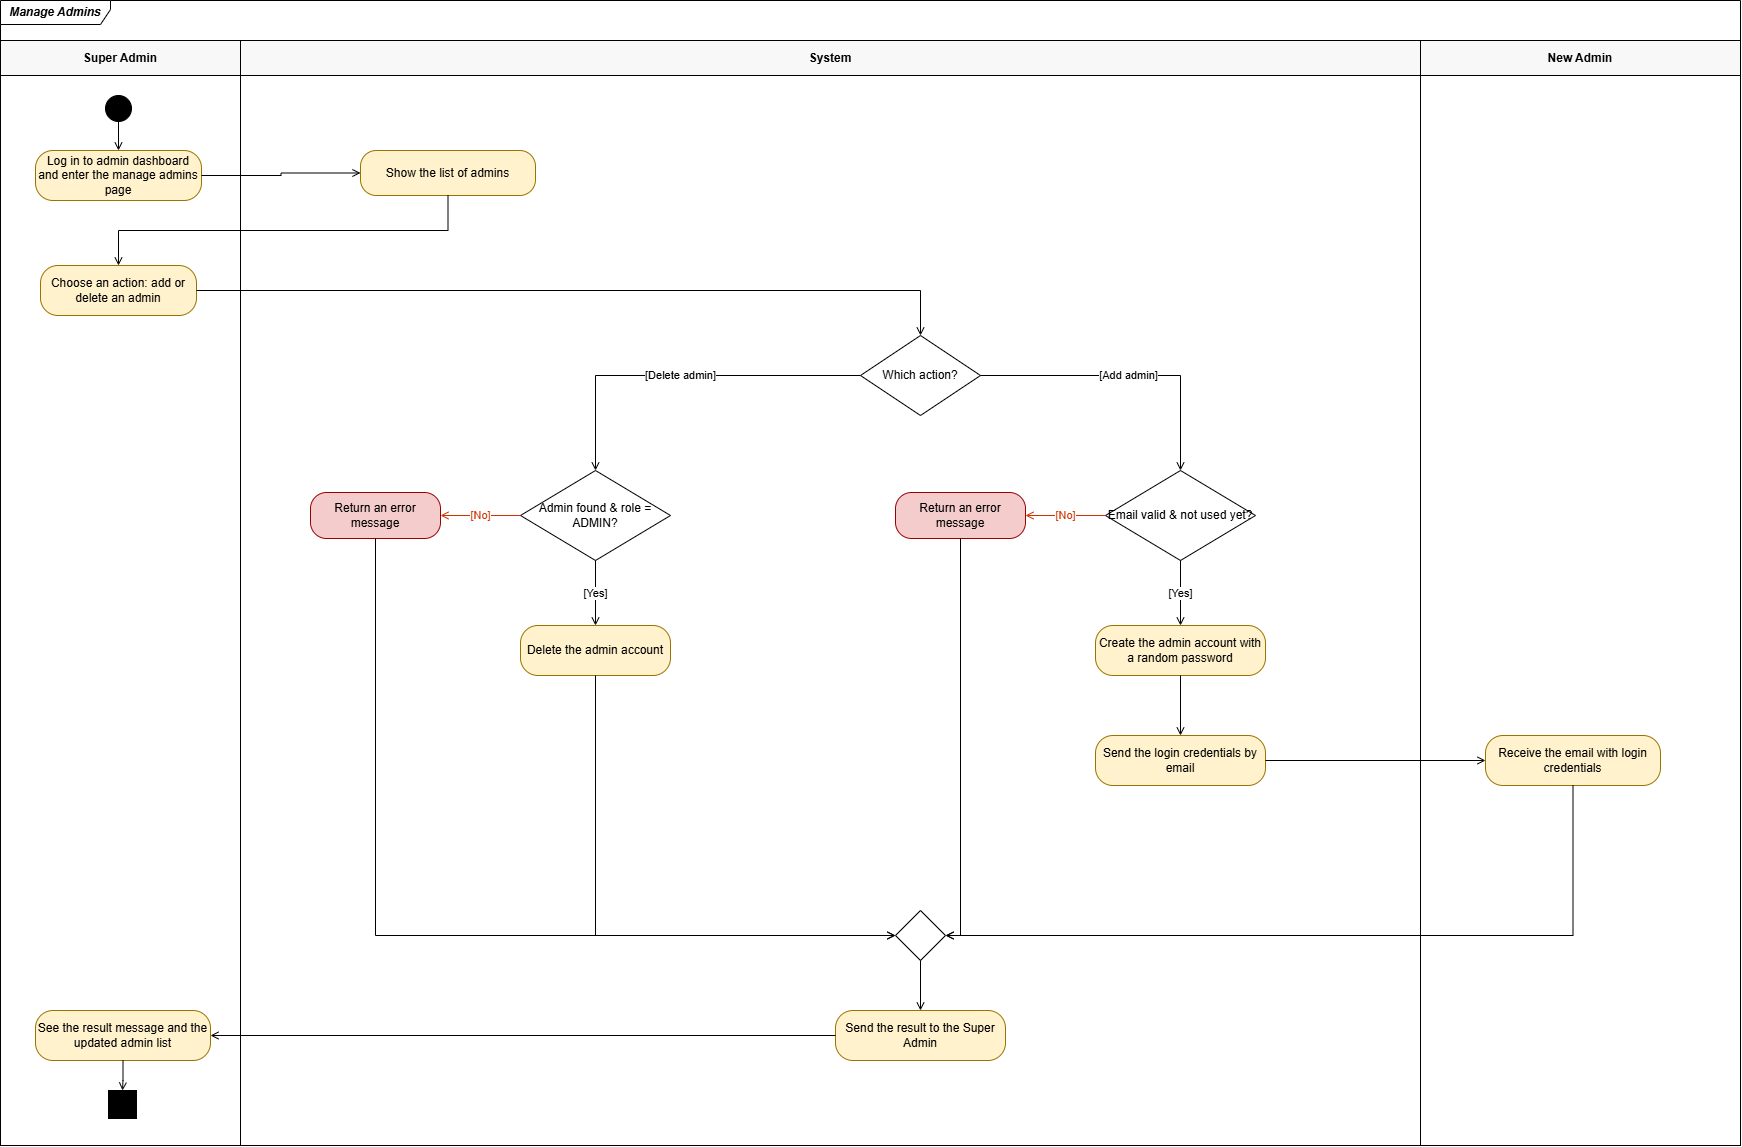

The diagram above was exported from draw.io. Its source (the exported page's mxGraphModel, read from the mxfile embedded in the PNG):
<mxGraphModel dx="774" dy="498" grid="1" gridSize="10" guides="1" tooltips="1" connect="1" arrows="1" fold="1" page="1" pageScale="1" pageWidth="850" pageHeight="1100" math="0" shadow="0">
  <root>
    <mxCell id="0" />
    <mxCell id="1" parent="0" />
    <mxCell id="frame_main" parent="1" style="shape=umlFrame;whiteSpace=wrap;html=1;pointerEvents=0;width=110;height=24;fontStyle=3;" value="Manage Admins" vertex="1">
      <mxGeometry height="1145" width="1740" x="20" y="15" as="geometry" />
    </mxCell>
    <mxCell id="lane_super_hdr" parent="1" style="rounded=0;whiteSpace=wrap;html=1;fillColor=#F8F8F8;strokeColor=#000000;fontStyle=1;" value="Super Admin" vertex="1">
      <mxGeometry height="35" width="240" x="20" y="55" as="geometry" />
    </mxCell>
    <mxCell id="lane_sys_hdr" parent="1" style="rounded=0;whiteSpace=wrap;html=1;fillColor=#F8F8F8;strokeColor=#000000;fontStyle=1;" value="System" vertex="1">
      <mxGeometry height="35" width="1180" x="260" y="55" as="geometry" />
    </mxCell>
    <mxCell id="lane_new_hdr" parent="1" style="rounded=0;whiteSpace=wrap;html=1;fillColor=#F8F8F8;strokeColor=#000000;fontStyle=1;" value="New Admin" vertex="1">
      <mxGeometry height="35" width="320" x="1440" y="55" as="geometry" />
    </mxCell>
    <mxCell id="lane_super_col" parent="1" style="rounded=0;whiteSpace=wrap;html=1;fillColor=none;strokeColor=#000000;pointerEvents=0;" value="" vertex="1">
      <mxGeometry height="1070" width="240" x="20" y="90" as="geometry" />
    </mxCell>
    <mxCell id="lane_sys_col" parent="1" style="rounded=0;whiteSpace=wrap;html=1;fillColor=none;strokeColor=#000000;pointerEvents=0;" value="" vertex="1">
      <mxGeometry height="1070" width="1180" x="260" y="90" as="geometry" />
    </mxCell>
    <mxCell id="lane_new_col" parent="1" style="rounded=0;whiteSpace=wrap;html=1;fillColor=none;strokeColor=#000000;pointerEvents=0;" value="" vertex="1">
      <mxGeometry height="1070" width="320" x="1440" y="90" as="geometry" />
    </mxCell>
    <mxCell id="start_node" parent="1" style="ellipse;whiteSpace=wrap;html=1;aspect=fixed;fillColor=#000000;strokeColor=#000000;" value="" vertex="1">
      <mxGeometry height="26" width="26" x="125" y="110" as="geometry" />
    </mxCell>
    <mxCell id="act_login" parent="1" style="rounded=1;whiteSpace=wrap;html=1;arcSize=35;fillColor=#FFF2CC;strokeColor=#997300;" value="Log in to admin dashboard and enter the manage admins page" vertex="1">
      <mxGeometry height="50" width="166" x="55" y="165" as="geometry" />
    </mxCell>
    <mxCell id="act_show_list" parent="1" style="rounded=1;whiteSpace=wrap;html=1;arcSize=35;fillColor=#FFF2CC;strokeColor=#997300;" value="Show the list of admins" vertex="1">
      <mxGeometry height="45" width="175" x="380" y="165" as="geometry" />
    </mxCell>
    <mxCell id="act_choose" parent="1" style="rounded=1;whiteSpace=wrap;html=1;arcSize=35;fillColor=#FFF2CC;strokeColor=#997300;" value="Choose an action: add or delete an admin" vertex="1">
      <mxGeometry height="50" width="156" x="60" y="280" as="geometry" />
    </mxCell>
    <mxCell id="dec_action" parent="1" style="rhombus;whiteSpace=wrap;html=1;fillColor=#FFFFFF;strokeColor=#000000;" value="Which action?" vertex="1">
      <mxGeometry height="80" width="120" x="880" y="350" as="geometry" />
    </mxCell>
    <mxCell id="dec_del_check" parent="1" style="rhombus;whiteSpace=wrap;html=1;fillColor=#FFFFFF;strokeColor=#000000;" value="Admin found &amp; role = ADMIN?" vertex="1">
      <mxGeometry height="90" width="150" x="540" y="485" as="geometry" />
    </mxCell>
    <mxCell id="err_del" parent="1" style="rounded=1;whiteSpace=wrap;html=1;arcSize=35;fillColor=#F4CCCC;strokeColor=#990000;" value="Return an error message" vertex="1">
      <mxGeometry height="46" width="130" x="330" y="507" as="geometry" />
    </mxCell>
    <mxCell id="act_del_acct" parent="1" style="rounded=1;whiteSpace=wrap;html=1;arcSize=35;fillColor=#FFF2CC;strokeColor=#997300;" value="Delete the admin account" vertex="1">
      <mxGeometry height="50" width="150" x="540" y="640" as="geometry" />
    </mxCell>
    <mxCell id="dec_add_check" parent="1" style="rhombus;whiteSpace=wrap;html=1;fillColor=#FFFFFF;strokeColor=#000000;" value="Email valid &amp; not used yet?" vertex="1">
      <mxGeometry height="90" width="150" x="1125" y="485" as="geometry" />
    </mxCell>
    <mxCell id="err_add" parent="1" style="rounded=1;whiteSpace=wrap;html=1;arcSize=35;fillColor=#F4CCCC;strokeColor=#990000;" value="Return an error message" vertex="1">
      <mxGeometry height="46" width="130" x="915" y="507" as="geometry" />
    </mxCell>
    <mxCell id="act_create_acct" parent="1" style="rounded=1;whiteSpace=wrap;html=1;arcSize=35;fillColor=#FFF2CC;strokeColor=#997300;" value="Create the admin account with a random password" vertex="1">
      <mxGeometry height="50" width="170" x="1115" y="640" as="geometry" />
    </mxCell>
    <mxCell id="act_send_email" parent="1" style="rounded=1;whiteSpace=wrap;html=1;arcSize=35;fillColor=#FFF2CC;strokeColor=#997300;" value="Send the login credentials by email" vertex="1">
      <mxGeometry height="50" width="170" x="1115" y="750" as="geometry" />
    </mxCell>
    <mxCell id="act_recv_email" parent="1" style="rounded=1;whiteSpace=wrap;html=1;arcSize=35;fillColor=#FFF2CC;strokeColor=#997300;" value="Receive the email with login credentials" vertex="1">
      <mxGeometry height="50" width="175" x="1505" y="750" as="geometry" />
    </mxCell>
    <mxCell id="merge_node" parent="1" style="rhombus;whiteSpace=wrap;html=1;fillColor=#FFFFFF;strokeColor=#000000;" value="" vertex="1">
      <mxGeometry height="50" width="50" x="915" y="925" as="geometry" />
    </mxCell>
    <mxCell id="act_send_res" parent="1" style="rounded=1;whiteSpace=wrap;html=1;arcSize=35;fillColor=#FFF2CC;strokeColor=#997300;" value="Send the result to the Super Admin" vertex="1">
      <mxGeometry height="50" width="170" x="855" y="1025" as="geometry" />
    </mxCell>
    <mxCell id="act_see_res" parent="1" style="rounded=1;whiteSpace=wrap;html=1;arcSize=35;fillColor=#FFF2CC;strokeColor=#997300;" value="See the result message and the updated admin list" vertex="1">
      <mxGeometry height="50" width="175" x="55" y="1025" as="geometry" />
    </mxCell>
    <mxCell id="end_node" parent="1" style="ellipse;whiteSpace=wrap;html=1;shape=doubleCircle;fillColor=#000000;strokeColor=#000000;" value="" vertex="1">
      <mxGeometry height="28" width="28" x="128" y="1105" as="geometry" />
    </mxCell>
    <mxCell id="e1" edge="1" parent="1" source="start_node" style="edgeStyle=orthogonalEdgeStyle;rounded=0;orthogonalLoop=1;jettySize=auto;html=1;endArrow=open;endFill=0;" target="act_login">
      <mxGeometry relative="1" as="geometry" />
    </mxCell>
    <mxCell id="e2" edge="1" parent="1" source="act_login" style="edgeStyle=orthogonalEdgeStyle;rounded=0;orthogonalLoop=1;jettySize=auto;html=1;endArrow=open;endFill=0;" target="act_show_list">
      <mxGeometry relative="1" as="geometry" />
    </mxCell>
    <mxCell id="e3" edge="1" parent="1" source="act_show_list" style="edgeStyle=orthogonalEdgeStyle;rounded=0;orthogonalLoop=1;jettySize=auto;html=1;endArrow=open;endFill=0;" target="act_choose">
      <mxGeometry relative="1" as="geometry">
        <Array as="points">
          <mxPoint x="468" y="245" />
          <mxPoint x="138" y="245" />
        </Array>
      </mxGeometry>
    </mxCell>
    <mxCell id="e4" edge="1" parent="1" source="act_choose" style="edgeStyle=orthogonalEdgeStyle;rounded=0;orthogonalLoop=1;jettySize=auto;html=1;endArrow=open;endFill=0;" target="dec_action">
      <mxGeometry relative="1" as="geometry">
        <Array as="points">
          <mxPoint x="940" y="305" />
        </Array>
      </mxGeometry>
    </mxCell>
    <mxCell id="e5" edge="1" parent="1" source="dec_action" style="edgeStyle=orthogonalEdgeStyle;rounded=0;orthogonalLoop=1;jettySize=auto;html=1;endArrow=open;endFill=0;" target="dec_del_check" value="[Delete admin]">
      <mxGeometry relative="1" as="geometry">
        <Array as="points">
          <mxPoint x="615" y="390" />
        </Array>
      </mxGeometry>
    </mxCell>
    <mxCell id="e6" edge="1" parent="1" source="dec_action" style="edgeStyle=orthogonalEdgeStyle;rounded=0;orthogonalLoop=1;jettySize=auto;html=1;endArrow=open;endFill=0;" target="dec_add_check" value="[Add admin]">
      <mxGeometry relative="1" as="geometry">
        <Array as="points">
          <mxPoint x="1200" y="390" />
        </Array>
      </mxGeometry>
    </mxCell>
    <mxCell id="e7" edge="1" parent="1" source="dec_del_check" style="edgeStyle=orthogonalEdgeStyle;rounded=0;orthogonalLoop=1;jettySize=auto;html=1;endArrow=open;endFill=0;strokeColor=#CC3300;fontColor=#CC3300;" target="err_del" value="[No]">
      <mxGeometry relative="1" as="geometry" />
    </mxCell>
    <mxCell id="e8" edge="1" parent="1" source="dec_del_check" style="edgeStyle=orthogonalEdgeStyle;rounded=0;orthogonalLoop=1;jettySize=auto;html=1;endArrow=open;endFill=0;" target="act_del_acct" value="[Yes]">
      <mxGeometry relative="1" as="geometry" />
    </mxCell>
    <mxCell id="e9" edge="1" parent="1" source="dec_add_check" style="edgeStyle=orthogonalEdgeStyle;rounded=0;orthogonalLoop=1;jettySize=auto;html=1;endArrow=open;endFill=0;strokeColor=#CC3300;fontColor=#CC3300;" target="err_add" value="[No]">
      <mxGeometry relative="1" as="geometry" />
    </mxCell>
    <mxCell id="e10" edge="1" parent="1" source="dec_add_check" style="edgeStyle=orthogonalEdgeStyle;rounded=0;orthogonalLoop=1;jettySize=auto;html=1;endArrow=open;endFill=0;" target="act_create_acct" value="[Yes]">
      <mxGeometry relative="1" as="geometry" />
    </mxCell>
    <mxCell id="e11" edge="1" parent="1" source="act_create_acct" style="edgeStyle=orthogonalEdgeStyle;rounded=0;orthogonalLoop=1;jettySize=auto;html=1;endArrow=open;endFill=0;" target="act_send_email">
      <mxGeometry relative="1" as="geometry" />
    </mxCell>
    <mxCell id="e12" edge="1" parent="1" source="act_send_email" style="edgeStyle=orthogonalEdgeStyle;rounded=0;orthogonalLoop=1;jettySize=auto;html=1;endArrow=open;endFill=0;" target="act_recv_email">
      <mxGeometry relative="1" as="geometry" />
    </mxCell>
    <mxCell id="e13" edge="1" parent="1" source="err_del" style="edgeStyle=orthogonalEdgeStyle;rounded=0;orthogonalLoop=1;jettySize=auto;html=1;endArrow=open;endFill=0;" target="merge_node">
      <mxGeometry relative="1" as="geometry">
        <Array as="points">
          <mxPoint x="395" y="950" />
        </Array>
      </mxGeometry>
    </mxCell>
    <mxCell id="e14" edge="1" parent="1" source="act_del_acct" style="edgeStyle=orthogonalEdgeStyle;rounded=0;orthogonalLoop=1;jettySize=auto;html=1;endArrow=open;endFill=0;" target="merge_node">
      <mxGeometry relative="1" as="geometry">
        <Array as="points">
          <mxPoint x="615" y="950" />
        </Array>
      </mxGeometry>
    </mxCell>
    <mxCell id="e15" edge="1" parent="1" source="err_add" style="edgeStyle=orthogonalEdgeStyle;rounded=0;orthogonalLoop=1;jettySize=auto;html=1;endArrow=open;endFill=0;" target="merge_node">
      <mxGeometry relative="1" as="geometry">
        <Array as="points">
          <mxPoint x="980" y="530" />
          <mxPoint x="980" y="950" />
        </Array>
      </mxGeometry>
    </mxCell>
    <mxCell id="e16" edge="1" parent="1" source="act_recv_email" style="edgeStyle=orthogonalEdgeStyle;rounded=0;orthogonalLoop=1;jettySize=auto;html=1;endArrow=open;endFill=0;" target="merge_node">
      <mxGeometry relative="1" as="geometry">
        <Array as="points">
          <mxPoint x="1593" y="950" />
        </Array>
      </mxGeometry>
    </mxCell>
    <mxCell id="e17" edge="1" parent="1" source="merge_node" style="edgeStyle=orthogonalEdgeStyle;rounded=0;orthogonalLoop=1;jettySize=auto;html=1;endArrow=open;endFill=0;" target="act_send_res">
      <mxGeometry relative="1" as="geometry" />
    </mxCell>
    <mxCell id="e18" edge="1" parent="1" source="act_send_res" style="edgeStyle=orthogonalEdgeStyle;rounded=0;orthogonalLoop=1;jettySize=auto;html=1;endArrow=open;endFill=0;" target="act_see_res">
      <mxGeometry relative="1" as="geometry" />
    </mxCell>
    <mxCell id="e19" edge="1" parent="1" source="act_see_res" style="edgeStyle=orthogonalEdgeStyle;rounded=0;orthogonalLoop=1;jettySize=auto;html=1;endArrow=open;endFill=0;" target="end_node">
      <mxGeometry relative="1" as="geometry" />
    </mxCell>
  </root>
</mxGraphModel>